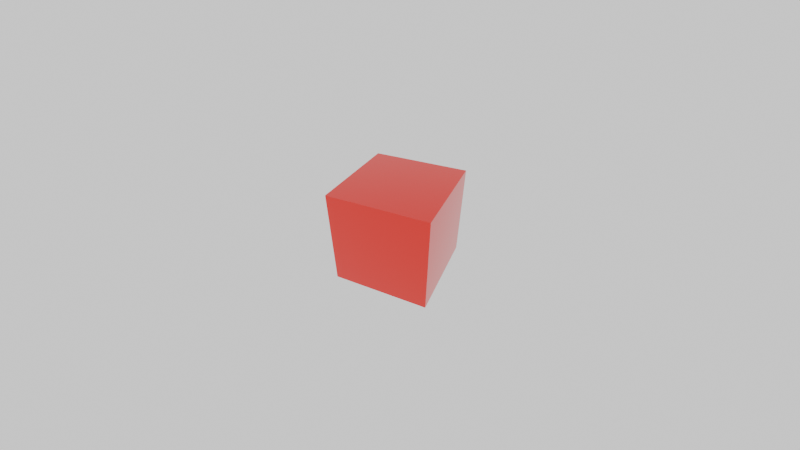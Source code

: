 # Source: distortion.blend  (saved by Blender 4.3.32; exported with 4.5.12 LTS)
import bpy
from mathutils import Matrix  # noqa: F401  (used for matrix-valued properties, if any)

bpy.ops.wm.read_factory_settings(use_empty=True)
scene = bpy.context.scene
scene.name = 'Scene'

# ---- collections
col_collection = bpy.data.collections.new('Collection'); scene.collection.children.link(col_collection)

# ---- materials (node trees are filled in below, after node groups)
mat_material = bpy.data.materials.new('Material')

# ---- material node trees
mat_material.use_nodes = True; mat_material.node_tree.nodes.clear()
_N = mat_material.node_tree.nodes; _L = mat_material.node_tree.links
n0 = _N.new('ShaderNodeBsdfPrincipled'); n0.name = 'Principled BSDF'; n0.location = (10, 300)
n0.inputs[0].default_value = (0.8, 0.0, 0.0, 1.0)
n0.inputs[2].default_value = 0.0
n1 = _N.new('ShaderNodeOutputMaterial'); n1.name = 'Material Output'; n1.location = (300, 300)
_L.new(n0.outputs[0], n1.inputs[0])
n1.is_active_output = True

# ---- world
world_world = bpy.data.worlds.new('World'); scene.world = world_world
world_world.use_nodes = True; world_world.node_tree.nodes.clear()
_N = world_world.node_tree.nodes; _L = world_world.node_tree.links
n0 = _N.new('ShaderNodeOutputWorld'); n0.name = 'World Output'; n0.location = (300, 300)
n1 = _N.new('ShaderNodeBackground'); n1.name = 'Background'; n1.location = (10, 300)
n1.inputs[0].default_value = (1.0, 1.0, 1.0, 1.0)
_L.new(n1.outputs[0], n0.inputs[0])
n0.is_active_output = True
world_world.color = (0.05088, 0.05088, 0.05088)
world_world.use_sun_shadow = False
world_world.sun_shadow_jitter_overblur = 0.0

# ---- cameras
cam_camera = bpy.data.cameras.new('Camera')
cam_camera.lens = 15.0

# ---- meshes
me_cube = bpy.data.meshes.new('Cube')
me_cube.from_pydata([(-1.0, -1.0, -1.0), (-1.0, -1.0, 1.0), (-1.0, 1.0, -1.0), (-1.0, 1.0, 1.0), (1.0, -1.0, -1.0), (1.0, -1.0, 1.0), (1.0, 1.0, -1.0), (1.0, 1.0, 1.0)], [], [(0, 1, 3, 2), (2, 3, 7, 6), (6, 7, 5, 4), (4, 5, 1, 0), (2, 6, 4, 0), (7, 3, 1, 5)])
_uv = me_cube.uv_layers.new(name='UVMap')
_uv.uv.foreach_set('vector', [0.375, 0.0, 0.625, 0.0, 0.625, 0.25, 0.375, 0.25, 0.375, 0.25, 0.625, 0.25, 0.625, 0.5, 0.375, 0.5, 0.375, 0.5, 0.625, 0.5, 0.625, 0.75, 0.375, 0.75, 0.375, 0.75, 0.625, 0.75, 0.625, 1.0, 0.375, 1.0, 0.125, 0.5, 0.375, 0.5, 0.375, 0.75, 0.125, 0.75, 0.625, 0.5, 0.875, 0.5, 0.875, 0.75, 0.625, 0.75])
me_cube.materials.append(mat_material)
me_cube.update()

# ---- objects
ob_empty_camera_000 = bpy.data.objects.new('Empty Camera.000', None)
ob_camera_000 = bpy.data.objects.new('Camera.000', cam_camera)
ob_cube = bpy.data.objects.new('Cube', me_cube)

# ---- transforms, parenting, visibility, modifiers, constraints
ob_empty_camera_000.location = (0.0, 0.0, 0.0)
ob_empty_camera_000.rotation_euler = (-0.6283, 0.0, 2.007)
ob_camera_000.parent = ob_empty_camera_000
ob_camera_000.location = (0.0, -24.0, 0.0)
_c = ob_camera_000.constraints.new('TRACK_TO'); _c.name = 'Track To'
_c.active = False
_c.target = ob_empty_camera_000
_c.use_target_z = True
_c = ob_camera_000.constraints.new('LIMIT_DISTANCE'); _c.name = 'Limit Distance'
_c.target = ob_empty_camera_000
_c.distance = 6.889
ob_cube.location = (0.0, 0.0, 0.0)

# ---- collection membership
col_collection.objects.link(ob_empty_camera_000)
col_collection.objects.link(ob_camera_000)
col_collection.objects.link(ob_cube)

# ---- scene / render settings (as saved in the file)
scene.camera = ob_camera_000
scene.frame_start = 1; scene.frame_end = 300; scene.frame_set(8)
scene.render.engine = 'BLENDER_EEVEE_NEXT'
scene.render.fps = 30
scene.cycles.samples = 16
scene.cycles.adaptive_threshold = 0.05
scene.eevee.taa_samples = 64
scene.eevee.taa_render_samples = 128
scene.eevee.use_gtao = True
scene.eevee.ray_tracing_options.trace_max_roughness = 0.0
scene.eevee.use_raytracing = True
bpy.context.view_layer.update()
